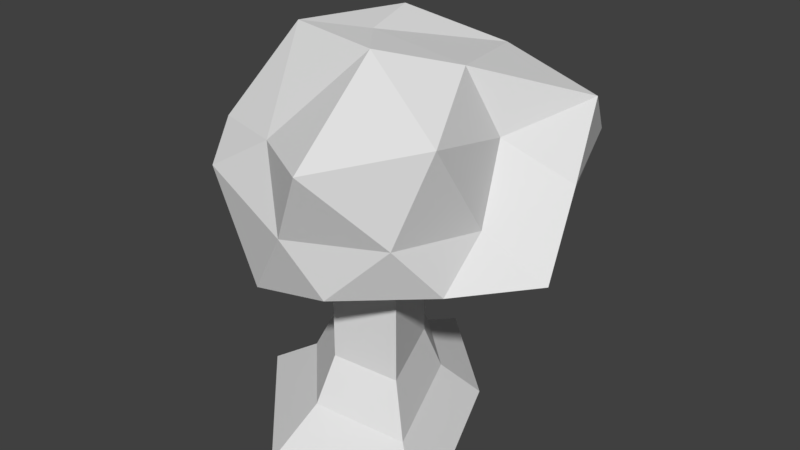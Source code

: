 # Source: Tree.blend  (saved by Blender 2.78.0; exported with 4.5.12 LTS)
import bpy
from mathutils import Matrix  # noqa: F401  (used for matrix-valued properties, if any)

bpy.ops.wm.read_factory_settings(use_empty=True)
scene = bpy.context.scene
scene.name = 'Scene'

# ---- collections
col_collection_1 = bpy.data.collections.new('Collection 1'); scene.collection.children.link(col_collection_1)

# ---- world
world_world = bpy.data.worlds.new('World'); scene.world = world_world
world_world.color = (0.05088, 0.05088, 0.05088)
world_world.use_sun_shadow = False
world_world.sun_shadow_jitter_overblur = 0.0
world_world.cycles.sampling_method = 'MANUAL'

# ---- meshes
me_icosphere = bpy.data.meshes.new('Icosphere')
me_icosphere.from_pydata([(0.05919, -0.01087, -0.05279), (0.3524, 0.1874, 0.245), (-0.111, 0.1286, 0.4257), (-0.458, 0.1875, 0.06986), (-0.07698, 0.1504, -0.5164), (0.3427, 0.1491, -0.2736), (0.1533, 0.5546, 0.537), (-0.3305, 0.5043, 0.2892), (-0.3131, 0.587, -0.279), (0.1945, 0.4686, -0.4468), (0.3137, 0.5126, -0.02474), (-0.06846, 0.7245, 0.01161), (-0.04631, 0.07498, 0.2134), (0.1634, 0.1086, 0.1985), (0.1333, 0.1834, 0.4341), (0.5004, 0.1685, 0.00876), (0.2511, 0.0775, -0.2428), (-0.1963, 0.1297, 0.05601), (-0.2294, 0.1648, 0.2567), (-0.07136, 0.06285, -0.1734), (-0.2752, 0.2071, -0.3237), (0.2313, 0.1552, -0.4623), (0.3517, 0.3129, 0.09448), (0.4728, 0.3895, -0.136), (0.04159, 0.3436, 0.4873), (0.2947, 0.3481, 0.3737), (-0.4907, 0.3549, 0.04052), (-0.2979, 0.4036, 0.3839), (-0.1588, 0.4011, -0.4686), (-0.5195, 0.4006, -0.1569), (0.3107, 0.3769, -0.5376), (0.04285, 0.2922, -0.5874), (0.3684, 0.5994, 0.3026), (-0.09167, 0.5279, 0.3811), (-0.3935, 0.5318, -0.008214), (-0.09777, 0.5532, -0.4641), (0.4009, 0.5522, -0.3375), (0.06052, 0.7368, 0.1707), (0.2411, 0.6977, 0.0294), (-0.2777, 0.7207, 0.07077), (-0.1262, 0.7369, -0.1878), (0.1247, 0.6474, -0.3166), (0.05919, -0.162, -0.05279), (-0.04631, -0.162, 0.2134), (0.1634, -0.162, 0.1985), (-0.1963, -0.162, 0.05601), (-0.07136, -0.162, -0.1734), (0.0909, -0.2944, -0.0942), (-0.05779, -0.2944, 0.281), (0.2378, -0.2944, 0.26), (-0.2692, -0.2944, 0.05916), (-0.09311, -0.2944, -0.2643), (0.1652, -0.4102, -0.1912), (-0.0847, -0.4102, 0.4394), (0.4122, -0.4102, 0.404), (-0.44, -0.4102, 0.06653), (-0.144, -0.4102, -0.477)], [], [(19, 0, 42, 46), (1, 13, 15), (0, 13, 44, 42), (12, 17, 45, 43), (0, 19, 16), (1, 15, 22), (2, 14, 24), (3, 18, 26), (4, 20, 28), (5, 21, 30), (1, 22, 25), (2, 24, 27), (3, 26, 29), (4, 28, 31), (5, 30, 23), (6, 32, 37), (7, 33, 39), (8, 34, 40), (9, 35, 41), (10, 36, 38), (38, 41, 11), (38, 36, 41), (36, 9, 41), (41, 40, 11), (41, 35, 40), (35, 8, 40), (40, 39, 11), (40, 34, 39), (34, 7, 39), (39, 37, 11), (39, 33, 37), (33, 6, 37), (37, 38, 11), (37, 32, 38), (32, 10, 38), (23, 36, 10), (23, 30, 36), (30, 9, 36), (31, 35, 9), (31, 28, 35), (28, 8, 35), (29, 34, 8), (29, 26, 34), (26, 7, 34), (27, 33, 7), (27, 24, 33), (24, 6, 33), (25, 32, 6), (25, 22, 32), (22, 10, 32), (30, 31, 9), (30, 21, 31), (21, 4, 31), (28, 29, 8), (28, 20, 29), (20, 3, 29), (26, 27, 7), (26, 18, 27), (18, 2, 27), (24, 25, 6), (24, 14, 25), (14, 1, 25), (22, 23, 10), (22, 15, 23), (15, 5, 23), (16, 21, 5), (16, 19, 21), (19, 4, 21), (19, 20, 4), (19, 17, 20), (17, 3, 20), (17, 18, 3), (17, 12, 18), (12, 2, 18), (15, 16, 5), (15, 13, 16), (13, 0, 16), (12, 14, 2), (12, 13, 14), (13, 1, 14), (45, 46, 51, 50), (44, 43, 48, 49), (42, 44, 49, 47), (17, 19, 46, 45), (13, 12, 43, 44), (48, 50, 55, 53), (51, 47, 52, 56), (50, 51, 56, 55), (46, 42, 47, 51), (43, 45, 50, 48), (52, 54, 53), (52, 53, 55), (52, 55, 56), (47, 49, 54, 52), (49, 48, 53, 54)])
me_icosphere.use_remesh_preserve_volume = False
me_icosphere.use_remesh_preserve_attributes = False
me_icosphere.use_mirror_vertex_groups = False
me_icosphere.update()

# ---- objects
ob_icosphere = bpy.data.objects.new('Icosphere', me_icosphere)

# ---- transforms, parenting, visibility, modifiers, constraints
ob_icosphere.location = (0.0, 0.0, 0.2812)
ob_icosphere.rotation_euler = (1.571, -0.0, 0.0)
ob_icosphere.lineart.crease_threshold = 0.0

# ---- collection membership
col_collection_1.objects.link(ob_icosphere)

# ---- scene / render settings (as saved in the file)
scene.frame_start = 1; scene.frame_end = 250; scene.frame_set(1)
scene.render.engine = 'BLENDER_EEVEE_NEXT'
scene.render.resolution_percentage = 50
scene.render.dither_intensity = 0.0
scene.cycles.use_denoising = False
scene.cycles.samples = 128
scene.cycles.sampling_pattern = 'TABULATED_SOBOL'
scene.cycles.light_sampling_threshold = 0.0
scene.cycles.use_adaptive_sampling = False
scene.cycles.use_light_tree = False
scene.cycles.blur_glossy = 0.0
scene.cycles.sample_clamp_indirect = 0.0
scene.view_settings.view_transform = 'Standard'
bpy.context.view_layer.update()

# ---- added for rendering (the .blend has no active camera and no usable light): camera, sun
cam_auto = bpy.data.cameras.new('AutoCamera')
cam_auto.lens = 50.0
cam_auto.sensor_width = 36.0
cam_auto.clip_end = 1000.0
ob_auto_camera = bpy.data.objects.new('AutoCamera', cam_auto)
scene.collection.objects.link(ob_auto_camera)
ob_auto_camera.location = (1.75094, -2.0874, 1.85288)
ob_auto_camera.rotation_euler = (1.09748, -7.21219e-08, 0.694738)
scene.camera = ob_auto_camera
light_auto_sun = bpy.data.lights.new('AutoSun', 'SUN')
light_auto_sun.energy = 3.0
light_auto_sun.angle = 0.0523599
ob_auto_sun = bpy.data.objects.new('AutoSun', light_auto_sun)
scene.collection.objects.link(ob_auto_sun)
ob_auto_sun.rotation_euler = (0.872665, 0.174533, 0.523599)
bpy.context.view_layer.update()
